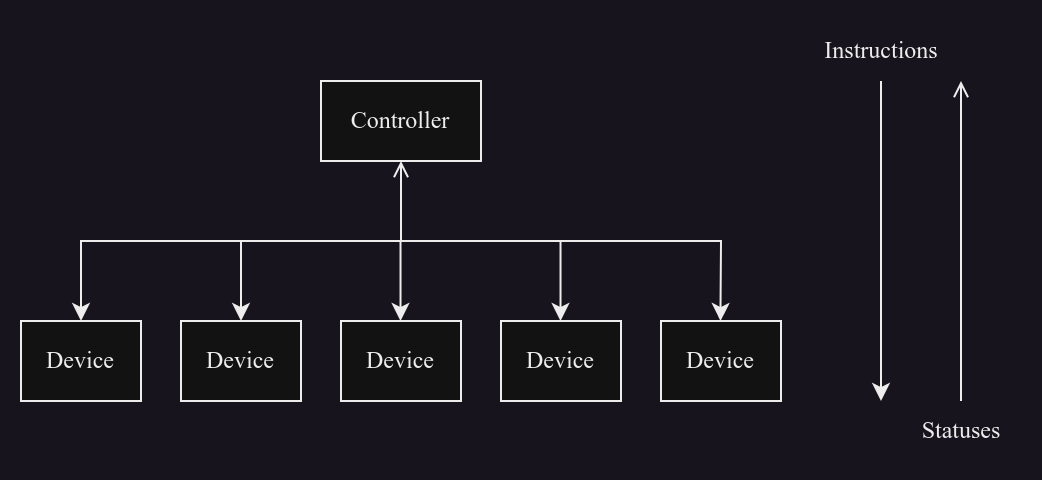

The diagram above was exported from draw.io. Its source (the exported page's mxGraphModel, read from the mxfile embedded in the PNG):
<mxGraphModel dx="819" dy="477" grid="1" gridSize="10" guides="1" tooltips="1" connect="1" arrows="1" fold="1" page="1" pageScale="1" pageWidth="827" pageHeight="1169" math="0" shadow="0">
  <root>
    <mxCell id="0" />
    <mxCell id="1" parent="0" />
    <mxCell id="bZVg_SzG3yCjxyngXD-l-10" style="edgeStyle=orthogonalEdgeStyle;rounded=0;orthogonalLoop=1;jettySize=auto;html=1;exitX=0.5;exitY=1;exitDx=0;exitDy=0;entryX=0.5;entryY=0;entryDx=0;entryDy=0;fontFamily=Times New Roman;fontSize=12;fontColor=default;startArrow=open;startFill=0;" edge="1" parent="1" source="bZVg_SzG3yCjxyngXD-l-2" target="bZVg_SzG3yCjxyngXD-l-4">
      <mxGeometry relative="1" as="geometry" />
    </mxCell>
    <mxCell id="bZVg_SzG3yCjxyngXD-l-2" value="Controller" style="rounded=0;whiteSpace=wrap;html=1;strokeColor=default;fontFamily=Times New Roman;fontSize=12;fontColor=default;fillColor=default;" vertex="1" parent="1">
      <mxGeometry x="360" y="320" width="80" height="40" as="geometry" />
    </mxCell>
    <mxCell id="bZVg_SzG3yCjxyngXD-l-4" value="Device" style="rounded=0;whiteSpace=wrap;html=1;strokeColor=default;fontFamily=Times New Roman;fontSize=12;fontColor=default;fillColor=default;" vertex="1" parent="1">
      <mxGeometry x="210" y="440" width="60" height="40" as="geometry" />
    </mxCell>
    <mxCell id="bZVg_SzG3yCjxyngXD-l-5" value="Device" style="rounded=0;whiteSpace=wrap;html=1;strokeColor=default;fontFamily=Times New Roman;fontSize=12;fontColor=default;fillColor=default;" vertex="1" parent="1">
      <mxGeometry x="290" y="440" width="60" height="40" as="geometry" />
    </mxCell>
    <mxCell id="bZVg_SzG3yCjxyngXD-l-6" value="Device" style="rounded=0;whiteSpace=wrap;html=1;strokeColor=default;fontFamily=Times New Roman;fontSize=12;fontColor=default;fillColor=default;" vertex="1" parent="1">
      <mxGeometry x="370" y="440" width="60" height="40" as="geometry" />
    </mxCell>
    <mxCell id="bZVg_SzG3yCjxyngXD-l-7" value="Device" style="rounded=0;whiteSpace=wrap;html=1;strokeColor=default;fontFamily=Times New Roman;fontSize=12;fontColor=default;fillColor=default;" vertex="1" parent="1">
      <mxGeometry x="450" y="440" width="60" height="40" as="geometry" />
    </mxCell>
    <mxCell id="bZVg_SzG3yCjxyngXD-l-8" value="Device" style="rounded=0;whiteSpace=wrap;html=1;strokeColor=default;fontFamily=Times New Roman;fontSize=12;fontColor=default;fillColor=default;" vertex="1" parent="1">
      <mxGeometry x="530" y="440" width="60" height="40" as="geometry" />
    </mxCell>
    <mxCell id="bZVg_SzG3yCjxyngXD-l-13" value="" style="endArrow=classic;html=1;rounded=0;fontFamily=Times New Roman;fontSize=12;fontColor=default;entryX=0.5;entryY=0;entryDx=0;entryDy=0;" edge="1" parent="1" target="bZVg_SzG3yCjxyngXD-l-5">
      <mxGeometry width="50" height="50" relative="1" as="geometry">
        <mxPoint x="320" y="400" as="sourcePoint" />
        <mxPoint x="410" y="420" as="targetPoint" />
      </mxGeometry>
    </mxCell>
    <mxCell id="bZVg_SzG3yCjxyngXD-l-14" value="" style="endArrow=classic;html=1;rounded=0;fontFamily=Times New Roman;fontSize=12;fontColor=default;entryX=0.5;entryY=0;entryDx=0;entryDy=0;" edge="1" parent="1">
      <mxGeometry width="50" height="50" relative="1" as="geometry">
        <mxPoint x="399.76" y="400" as="sourcePoint" />
        <mxPoint x="399.76" y="440" as="targetPoint" />
      </mxGeometry>
    </mxCell>
    <mxCell id="bZVg_SzG3yCjxyngXD-l-15" value="" style="endArrow=classic;html=1;rounded=0;fontFamily=Times New Roman;fontSize=12;fontColor=default;entryX=0.5;entryY=0;entryDx=0;entryDy=0;" edge="1" parent="1">
      <mxGeometry width="50" height="50" relative="1" as="geometry">
        <mxPoint x="479.76" y="400" as="sourcePoint" />
        <mxPoint x="479.76" y="440" as="targetPoint" />
      </mxGeometry>
    </mxCell>
    <mxCell id="bZVg_SzG3yCjxyngXD-l-16" value="" style="endArrow=classic;html=1;rounded=0;fontFamily=Times New Roman;fontSize=12;fontColor=default;entryX=0.5;entryY=0;entryDx=0;entryDy=0;" edge="1" parent="1">
      <mxGeometry width="50" height="50" relative="1" as="geometry">
        <mxPoint x="400" y="400" as="sourcePoint" />
        <mxPoint x="559.76" y="440" as="targetPoint" />
        <Array as="points">
          <mxPoint x="560" y="400" />
        </Array>
      </mxGeometry>
    </mxCell>
    <mxCell id="bZVg_SzG3yCjxyngXD-l-17" value="" style="endArrow=classic;html=1;rounded=0;fontFamily=Times New Roman;fontSize=12;fontColor=default;" edge="1" parent="1">
      <mxGeometry width="50" height="50" relative="1" as="geometry">
        <mxPoint x="640" y="320" as="sourcePoint" />
        <mxPoint x="640" y="480" as="targetPoint" />
      </mxGeometry>
    </mxCell>
    <mxCell id="bZVg_SzG3yCjxyngXD-l-18" value="" style="endArrow=none;html=1;rounded=0;fontFamily=Times New Roman;fontSize=12;fontColor=default;startArrow=open;startFill=0;endFill=0;" edge="1" parent="1">
      <mxGeometry width="50" height="50" relative="1" as="geometry">
        <mxPoint x="680" y="320" as="sourcePoint" />
        <mxPoint x="680" y="480" as="targetPoint" />
      </mxGeometry>
    </mxCell>
    <mxCell id="bZVg_SzG3yCjxyngXD-l-19" value="Instructions" style="text;html=1;align=center;verticalAlign=middle;resizable=0;points=[];autosize=1;strokeColor=none;fillColor=none;fontSize=12;fontFamily=Times New Roman;fontColor=default;" vertex="1" parent="1">
      <mxGeometry x="600" y="290" width="80" height="30" as="geometry" />
    </mxCell>
    <mxCell id="bZVg_SzG3yCjxyngXD-l-20" value="Statuses" style="text;html=1;align=center;verticalAlign=middle;resizable=0;points=[];autosize=1;strokeColor=none;fillColor=none;fontSize=12;fontFamily=Times New Roman;fontColor=default;" vertex="1" parent="1">
      <mxGeometry x="650" y="480" width="60" height="30" as="geometry" />
    </mxCell>
  </root>
</mxGraphModel>